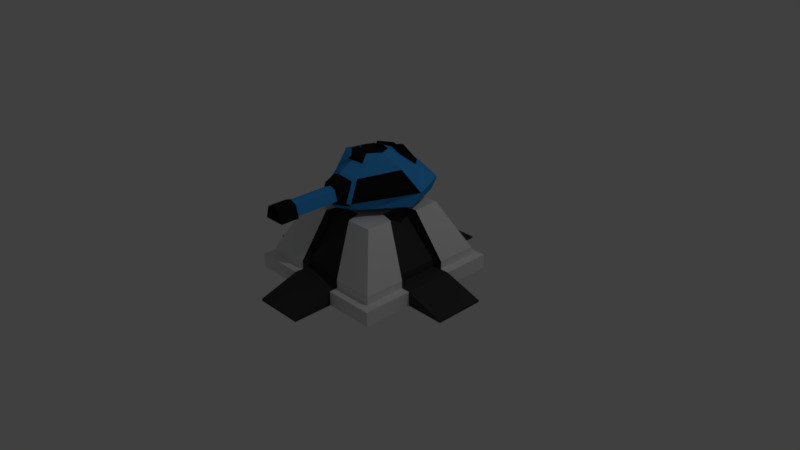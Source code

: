 # Source: TowerBase.blend  (saved by Blender 2.77.0; exported with 4.5.12 LTS)
import bpy
from mathutils import Matrix  # noqa: F401  (used for matrix-valued properties, if any)

bpy.ops.wm.read_factory_settings(use_empty=True)
scene = bpy.context.scene
scene.name = 'Scene'

# ---- collections
col_collection_1 = bpy.data.collections.new('Collection 1'); scene.collection.children.link(col_collection_1)

# ---- materials (node trees are filled in below, after node groups)
mat_turretcolor = bpy.data.materials.new('TurretColor')
mat_turretcolor.alpha_threshold = 0.0
mat_turretcolor.diffuse_color = (0.04352, 0.3271, 0.8, 1.0)
mat_turretcolor.roughness = 0.5
mat_turretcolor.line_color = (0.0, 0.0, 0.0, 1.0)
mat_turretblack = bpy.data.materials.new('TurretBlack')
mat_turretblack.alpha_threshold = 0.0
mat_turretblack.diffuse_color = (0.01229, 0.01229, 0.01229, 1.0)
mat_turretblack.roughness = 0.5
mat_buildwhite = bpy.data.materials.new('BuildWhite')
mat_buildwhite.alpha_threshold = 0.0
mat_buildwhite.roughness = 0.5
mat_buildwhite.line_color = (0.0, 0.0, 0.0, 1.0)
mat_buildblack = bpy.data.materials.new('BuildBlack')
mat_buildblack.alpha_threshold = 0.0
mat_buildblack.diffuse_color = (0.04696, 0.04696, 0.04696, 1.0)
mat_buildblack.roughness = 0.5
mat_buildblack.line_color = (0.0, 0.0, 0.0, 1.0)

# ---- material node trees
mat_turretblack.use_nodes = True; mat_turretblack.node_tree.nodes.clear()
_N = mat_turretblack.node_tree.nodes; _L = mat_turretblack.node_tree.links
n0 = _N.new('ShaderNodeOutputMaterial'); n0.name = 'Material Output'; n0.location = (300, 300)
n1 = _N.new('ShaderNodeBsdfDiffuse'); n1.name = 'Diffuse BSDF'; n1.location = (10, 300)
n1.inputs[0].default_value = (0.01222, 0.01222, 0.01222, 1.0)
_L.new(n1.outputs[0], n0.inputs[0])
n0.is_active_output = True

# ---- world
world_world = bpy.data.worlds.new('World'); scene.world = world_world
world_world.color = (0.05088, 0.05088, 0.05088)
world_world.use_sun_shadow = False
world_world.sun_shadow_jitter_overblur = 0.0
world_world.cycles.sampling_method = 'MANUAL'

# ---- cameras
cam_camera = bpy.data.cameras.new('Camera')
cam_camera.clip_end = 100.0
cam_camera.lens = 35.0
cam_camera.sensor_width = 32.0
cam_camera.sensor_height = 18.0
cam_camera.ortho_scale = 7.314
cam_camera.dof.focus_distance = 0.0

# ---- lights
light_lamp = bpy.data.lights.new('Lamp', 'POINT')
light_lamp.transmission_factor = 0.0
light_lamp.cutoff_distance = 30.0
light_lamp.energy = 100.0
light_lamp.shadow_buffer_clip_start = 1.001
light_lamp.shadow_soft_size = 0.1
light_lamp.shadow_maximum_resolution = 0.006
light_lamp.use_absolute_resolution = True

# ---- meshes
me_cube_002 = bpy.data.meshes.new('Cube.002')
me_cube_002.from_pydata([(-0.2049, -0.5041, 0.1567), (-0.1625, -0.4528, 0.4557), (-0.4143, 0.6116, 0.1345), (-0.3459, 0.4168, 0.4761), (0.2049, -0.5041, 0.1567), (0.1625, -0.4528, 0.4557), (0.4143, 0.6116, 0.1345), (0.3459, 0.4168, 0.4761), (-0.2241, -0.5985, 0.2307), (-0.4445, 0.6618, 0.2614), (0.4445, 0.6618, 0.2614), (0.2241, -0.5985, 0.2307), (-0.5096, 0.03214, 0.5641), (-0.2241, 0.06578, 0.05109), (0.5096, 0.03214, 0.5641), (0.2241, 0.06578, 0.05109), (0.7052, 0.1638, 0.2824), (-0.7052, 0.1638, 0.2824), (-6.678e-10, 0.5183, 0.5513), (-6.678e-10, 0.6571, 0.1347), (2.17e-10, -0.5082, 0.5165), (-1.593e-09, -0.6251, 0.1575), (-6.678e-10, 0.7618, 0.3306), (-0.3268, 0.02759, 0.6366), (-0.2218, 0.2742, 0.6081), (-1.368e-09, 0.3394, 0.6324), (0.2218, 0.2742, 0.6081), (0.3268, 0.02759, 0.6366), (0.1277, -0.2496, 0.6096), (-1.368e-09, -0.2936, 0.6339), (-0.1277, -0.2496, 0.6096), (-0.1702, 0.02356, 0.6613), (-0.1908, 0.02405, 0.6943), (-0.1295, 0.168, 0.6943), (-1.112e-09, 0.2061, 0.6943), (0.1295, 0.168, 0.6943), (0.1908, 0.02405, 0.6943), (0.07453, -0.1378, 0.6943), (-1.112e-09, -0.1634, 0.6943), (-0.07453, -0.1378, 0.6943), (-6.678e-10, 0.523, 0.6184), (-0.1155, 0.152, 0.6613), (-1.069e-09, 0.1859, 0.6613), (0.1155, 0.152, 0.6613), (0.1702, 0.02356, 0.6613), (0.06648, -0.1208, 0.6613), (-1.069e-09, -0.1437, 0.6613), (-0.06648, -0.1208, 0.6613), (-1.069e-09, 0.02356, 0.6613), (0.2999, 0.4334, 0.5508), (-0.2999, 0.4334, 0.5508), (0.2103, 0.331, 0.6499), (-1.368e-09, 0.3678, 0.6855), (-0.2103, 0.331, 0.6499), (-0.2486, -0.5208, 0.2215), (-0.1777, -0.359, 0.4529), (0.4657, 0.04188, 0.5301), (0.1777, -0.359, 0.4529), (0.2486, -0.5208, 0.2215), (-0.6472, 0.1641, 0.2688), (-0.4657, 0.04188, 0.5301), (0.6472, 0.1641, 0.2688), (-6.678e-10, 0.5467, 0.6044), (0.3459, 0.4451, 0.5293), (-0.3459, 0.4451, 0.5293), (0.2218, 0.3026, 0.6612), (-1.368e-09, 0.3915, 0.671), (-0.2218, 0.3026, 0.6612), (-6.678e-10, 0.5107, 0.5949), (-1.368e-09, 0.3792, 0.6475), (0.2999, 0.4211, 0.5273), (-0.2999, 0.4211, 0.5273), (0.2103, 0.3186, 0.6264), (-0.2103, 0.3186, 0.6264), (-0.4787, 0.6677, 0.2824), (-0.1654, 0.2553, 0.05109), (0.4787, 0.6677, 0.2824), (0.1654, 0.2553, 0.05109), (6.799e-09, 0.3228, 0.05109), (-6.678e-10, 0.7741, 0.3575), (-6.678e-10, 0.7298, 0.3464), (-6.678e-10, 0.6251, 0.1505), (-0.4445, 0.6298, 0.2772), (-0.4143, 0.5795, 0.1502), (0.4445, 0.6298, 0.2772), (0.4143, 0.5795, 0.1502), (-9.46e-10, -0.3002, 0.6923), (-0.05071, -0.2675, 0.6742), (0.05071, -0.2675, 0.6742), (0.0296, -0.1844, 0.7372), (-4.004e-10, -0.1794, 0.7372), (-0.0296, -0.1844, 0.7372), (-6.832e-10, -0.3002, 0.7933), (-2.131e-10, -0.1794, 0.7933), (-0.2755, -0.5744, 0.2314), (-0.1991, -0.4001, 0.4808), (0.2755, -0.5744, 0.2314), (0.1654, -0.1251, 0.05109), (-6.678e-10, -0.4686, 0.556), (6.799e-09, -0.1925, 0.05109), (-0.1654, -0.1251, 0.05109), (0.1991, -0.4001, 0.4808), (0.1889, -0.606, 0.238), (-0.1669, -0.635, 0.2379), (1.376e-09, -0.635, 0.4573), (-1.49e-10, -0.6132, 0.1764), (-0.08058, -0.6476, 0.377), (0.1184, -0.6476, 0.2441), (-0.1184, -0.6476, 0.2441), (0.08058, -0.6476, 0.377), (-0.1889, -0.606, 0.238), (-0.1369, -0.5664, 0.4277), (0.1669, -0.635, 0.2379), (0.1727, -0.5804, 0.1758), (1.376e-09, -0.5815, 0.479), (1.636e-09, -0.635, 0.1978), (-0.1727, -0.5804, 0.1758), (0.1369, -0.5664, 0.4277), (-0.08058, -1.235, 0.377), (-0.1193, -0.635, 0.4122), (1.376e-09, -1.235, 0.4074), (0.1553, -0.635, 0.1974), (1.376e-09, -0.6476, 0.4074), (2.858e-09, -0.6476, 0.2445), (-0.1553, -0.635, 0.1974), (0.1193, -0.635, 0.4122), (-0.6436, 0.08857, 0.1087), (-0.2515, -0.4423, 0.1087), (-6.678e-10, 0.6446, 0.1087), (-0.4369, 0.5961, 0.1087), (0.6436, 0.08857, 0.1087), (0.4369, 0.5961, 0.1087), (-6.678e-10, -0.592, 0.1087), (0.2515, -0.4423, 0.1087), (6.799e-09, 0.06578, -0.2139), (0.2241, 0.06578, -0.2139), (-0.2241, 0.06578, -0.2139), (6.799e-09, -0.1925, -0.2139), (6.799e-09, 0.3228, -0.2139), (-0.1654, -0.1251, -0.2139), (-0.1654, 0.2553, -0.2139), (0.1654, 0.2553, -0.2139), (0.1654, -0.1251, -0.2139), (-0.1332, -0.635, 0.2381), (-0.09236, -0.635, 0.3877), (0.1332, -0.635, 0.2381), (0.1308, -0.635, 0.23), (1.376e-09, -0.635, 0.4226), (2.858e-09, -0.635, 0.2303), (-0.1308, -0.635, 0.23), (0.09236, -0.635, 0.3877), (2.858e-09, -1.235, 0.2445), (0.1184, -1.235, 0.2441), (0.08058, -1.235, 0.377), (-0.1184, -1.235, 0.2441), (-0.142, -1.235, 0.2299), (2.897e-09, -1.235, 0.2303), (0.09661, -1.235, 0.3892), (1.122e-09, -1.235, 0.4257), (0.142, -1.235, 0.2299), (-0.09661, -1.235, 0.3892), (-0.1143, -1.478, 0.2505), (8.509e-10, -1.478, 0.2509), (0.07929, -1.478, 0.3734), (1.174e-09, -1.478, 0.4034), (0.1143, -1.478, 0.2505), (-0.07929, -1.478, 0.3734), (-0.142, -1.478, 0.2299), (2.897e-09, -1.478, 0.2303), (0.09661, -1.478, 0.3892), (1.122e-09, -1.478, 0.4257), (0.142, -1.478, 0.2299), (-0.09661, -1.478, 0.3892), (-0.1143, -1.265, 0.2505), (8.509e-10, -1.265, 0.2509), (0.07929, -1.265, 0.3734), (1.174e-09, -1.265, 0.4034), (0.1143, -1.265, 0.2505), (-0.07929, -1.265, 0.3734)], [], [(17, 74, 129, 126), (6, 19, 81, 85), (16, 96, 133, 130), (0, 21, 105, 116), (13, 75, 140, 136), (101, 14, 27, 28), (1, 8, 110, 111), (101, 96, 58, 57), (18, 7, 76, 79), (12, 3, 74, 17), (12, 17, 59, 60), (7, 14, 16, 76), (12, 95, 30, 23), (78, 77, 141, 138), (76, 16, 130, 131), (94, 17, 126, 127), (75, 78, 138, 140), (14, 7, 26, 27), (3, 18, 79, 74), (20, 1, 111, 114), (24, 25, 52, 67), (97, 99, 137, 142), (8, 0, 116, 110), (10, 6, 85, 84), (27, 26, 35, 36), (25, 24, 33, 34), (24, 23, 32, 33), (28, 27, 36, 37), (98, 101, 28, 29), (3, 12, 23, 24), (7, 18, 62, 63), (95, 98, 29, 30), (33, 32, 31, 41), (37, 36, 44, 45), (32, 39, 47, 31), (38, 37, 45, 46), (39, 30, 87, 91), (26, 25, 34, 35), (37, 38, 90, 89), (23, 30, 39, 32), (48, 42, 41, 31), (46, 48, 31, 47), (45, 44, 48, 46), (44, 43, 42, 48), (34, 33, 41, 42), (36, 35, 43, 44), (39, 38, 46, 47), (35, 34, 42, 43), (51, 49, 70, 72), (53, 66, 69, 73), (25, 26, 65, 52), (18, 3, 64, 62), (3, 24, 67, 64), (26, 7, 63, 65), (56, 57, 58, 61), (55, 60, 59, 54), (96, 16, 61, 58), (94, 95, 55, 54), (95, 12, 60, 55), (14, 101, 57, 56), (16, 14, 56, 61), (17, 94, 54, 59), (40, 49, 63, 62), (50, 40, 62, 64), (49, 51, 65, 63), (51, 66, 52, 65), (66, 53, 67, 52), (53, 50, 64, 67), (70, 68, 69, 72), (68, 71, 73, 69), (49, 40, 68, 70), (50, 53, 73, 71), (66, 51, 72, 69), (40, 50, 71, 68), (9, 2, 129, 74), (6, 10, 76, 131), (2, 19, 128, 129), (22, 9, 74, 79), (19, 6, 131, 128), (10, 22, 79, 76), (80, 84, 85, 81), (82, 80, 81, 83), (19, 2, 83, 81), (2, 9, 82, 83), (22, 10, 84, 80), (9, 22, 80, 82), (89, 90, 93), (91, 87, 92, 93), (30, 29, 86, 87), (28, 37, 89, 88), (29, 28, 88, 86), (38, 39, 91, 90), (88, 89, 93, 92), (87, 86, 92), (90, 91, 93), (86, 88, 92), (8, 1, 95, 94), (11, 4, 133, 96), (1, 20, 98, 95), (4, 21, 132, 133), (0, 8, 94, 127), (5, 11, 96, 101), (20, 5, 101, 98), (21, 0, 127, 132), (11, 5, 117, 102), (21, 4, 113, 105), (4, 11, 102, 113), (5, 20, 114, 117), (103, 119, 111, 110), (112, 121, 113, 102), (119, 104, 114, 111), (121, 115, 105, 113), (124, 103, 110, 116), (125, 112, 102, 117), (104, 125, 117, 114), (115, 124, 116, 105), (143, 144, 119, 103), (145, 146, 121, 112), (144, 147, 104, 119), (146, 148, 115, 121), (149, 143, 103, 124), (150, 145, 112, 125), (147, 150, 125, 104), (148, 149, 124, 115), (123, 107, 152, 151), (13, 100, 127, 126), (78, 75, 129, 128), (15, 77, 131, 130), (99, 97, 133, 132), (75, 13, 126, 129), (97, 15, 130, 133), (77, 78, 128, 131), (100, 99, 132, 127), (134, 138, 141, 135), (137, 134, 135, 142), (139, 136, 134, 137), (136, 140, 138, 134), (77, 15, 135, 141), (100, 13, 136, 139), (99, 100, 139, 137), (15, 97, 142, 135), (108, 106, 144, 143), (107, 146, 145), (106, 122, 147, 144), (107, 123, 148, 146), (108, 143, 149), (109, 107, 145, 150), (122, 109, 150, 147), (123, 108, 149, 148), (153, 120, 158, 157), (107, 109, 153, 152), (109, 122, 120, 153), (122, 106, 118, 120), (108, 123, 151, 154), (106, 108, 154, 118), (159, 157, 169, 171), (120, 118, 160, 158), (118, 154, 155, 160), (154, 151, 156, 155), (152, 153, 157, 159), (151, 152, 159, 156), (166, 161, 173, 178), (156, 159, 171, 168), (155, 156, 168, 167), (160, 155, 167, 172), (158, 160, 172, 170), (157, 158, 170, 169), (162, 161, 167, 168), (164, 163, 169, 170), (165, 162, 168, 171), (166, 164, 170, 172), (163, 165, 171, 169), (161, 166, 172, 167), (173, 174, 177, 175, 176, 178), (164, 166, 178, 176), (163, 164, 176, 175), (165, 163, 175, 177), (162, 165, 177, 174), (161, 162, 174, 173)])
me_cube_002.polygons.foreach_set('material_index', [0, 1, 0, 1, 1, 0, 1, 1, 0, 0, 1, 0, 0, 1, 0, 0, 1, 0, 0, 1, 1, 1, 1, 1, 0, 0, 0, 0, 0, 0, 1, 0, 1, 1, 1, 1, 1, 0, 1, 0, 1, 1, 1, 1, 1, 1, 1, 1, 1, 1, 1, 1, 1, 1, 1, 1, 1, 1, 1, 1, 1, 1, 1, 1, 1, 1, 1, 1, 1, 1, 1, 1, 1, 1, 1, 1, 1, 1, 1, 1, 1, 1, 1, 1, 1, 1, 1, 1, 1, 1, 1, 1, 1, 1, 1, 1, 0, 0, 0, 0, 0, 0, 0, 0, 1, 1, 1, 1, 1, 1, 1, 1, 1, 1, 1, 1, 1, 1, 1, 1, 1, 1, 1, 1, 0, 1, 1, 1, 1, 1, 1, 1, 1, 1, 1, 1, 1, 1, 1, 1, 1, 1, 1, 1, 1, 1, 1, 1, 1, 1, 0, 0, 0, 0, 0, 1, 1, 1, 1, 1, 1, 1, 1, 1, 1, 1, 1, 1, 1, 1, 1, 1, 1, 1, 1, 1, 1, 1, 1])
me_cube_002.materials.append(mat_turretcolor)
me_cube_002.materials.append(mat_turretblack)
me_cube_002.use_remesh_preserve_volume = False
me_cube_002.use_remesh_preserve_attributes = False
me_cube_002.use_mirror_vertex_groups = False
me_cube_002.update()
me_cube_001 = bpy.data.meshes.new('Cube.001')
me_cube_001.from_pydata([(0.7692, 0.7692, -0.001069), (0.7692, -0.7692, -0.001069), (-0.7692, -0.7692, -0.001069), (-0.7692, 0.7692, -0.001069), (0.8837, 0.3333, -0.001069), (0.8837, -0.3333, -0.001069), (-0.8837, -0.3333, -0.001069), (-0.8837, 0.3333, -0.001069), (0.3333, 0.8837, -0.001069), (-0.3333, 0.8837, -0.001069), (0.3333, -0.8837, -0.001069), (-0.3333, -0.8837, -0.001069), (-0.3333, 0.3333, -0.001069), (0.3333, 0.3333, -0.001069), (-0.3333, -0.3333, -0.001069), (0.3333, -0.3333, -0.001069), (0.7692, -0.3333, -0.001069), (0.8837, -0.8837, -0.001069), (-0.3333, 0.7692, -0.001069), (-0.8837, 0.8837, -0.001069), (-0.3333, -0.7692, -0.001069), (-0.8837, -0.8837, -0.001069), (-0.7692, 0.3333, -0.001069), (0.8837, 0.8837, -0.001069), (0.7692, 0.3333, -0.001069), (-0.7692, -0.3333, -0.001069), (0.3333, 0.7692, -0.001069), (0.3333, -0.7692, -0.001069), (0.7692, 0.3333, 0.1086), (0.7692, -0.3333, 0.1086), (-0.7692, 0.3333, 0.1086), (-0.7692, -0.3333, 0.1086), (0.3333, 0.7692, 0.1086), (-0.3333, 0.7692, 0.1086), (0.3333, -0.7692, 0.1086), (-0.3333, -0.7692, 0.1086), (0.8837, -0.3333, 0.1086), (0.8837, -0.8837, 0.1086), (-0.3333, 0.8837, 0.1086), (-0.8837, 0.8837, 0.1086), (-0.3333, -0.8837, 0.1086), (-0.8837, -0.8837, 0.1086), (-0.8837, 0.3333, 0.1086), (0.8837, 0.8837, 0.1086), (0.8837, 0.3333, 0.1086), (-0.8837, -0.3333, 0.1086), (0.3333, 0.8837, 0.1086), (0.3333, -0.8837, 0.1086), (-0.1572, 0.1572, 0.7476), (0.1572, 0.1572, 0.7476), (-0.3628, 0.1572, 0.7476), (0.1572, -0.1572, 0.7476), (0.3628, -0.1572, 0.7476), (0.3628, 0.1572, 0.7476), (-0.3628, -0.1572, 0.7476), (-0.1572, -0.1572, 0.7476), (0.1572, 0.3628, 0.7476), (-0.1572, 0.3628, 0.7476), (0.1572, -0.3628, 0.7476), (-0.1572, -0.3628, 0.7476), (0.561, -0.2116, 0.7476), (0.561, -0.561, 0.7476), (-0.2116, 0.561, 0.7476), (-0.561, 0.561, 0.7476), (-0.2116, -0.561, 0.7476), (-0.561, -0.561, 0.7476), (-0.561, 0.2116, 0.7476), (0.561, 0.561, 0.7476), (0.561, 0.2116, 0.7476), (-0.561, -0.2116, 0.7476), (0.2116, 0.561, 0.7476), (0.2116, -0.561, 0.7476), (0.4883, -0.4883, 0.7476), (-0.4883, 0.4882, 0.7476), (-0.4883, -0.4883, 0.7476), (0.4883, 0.4882, 0.7476)], [], [(14, 20, 2, 25), (18, 12, 22, 3), (12, 14, 25, 22), (24, 16, 15, 13), (13, 15, 14, 12), (0, 24, 13, 26), (26, 13, 12, 18), (16, 1, 27, 15), (15, 27, 20, 14), (16, 5, 17, 1), (3, 19, 9, 18), (20, 11, 21, 2), (22, 7, 19, 3), (0, 23, 4, 24), (38, 39, 63, 62), (2, 21, 6, 25), (33, 38, 62, 57), (26, 8, 23, 0), (46, 32, 56, 70), (1, 17, 10, 27), (30, 31, 54, 50), (37, 36, 60, 61), (47, 37, 61, 71), (31, 45, 69, 54), (43, 46, 70, 67), (28, 44, 68, 53), (29, 28, 53, 52), (36, 29, 52, 60), (45, 41, 65, 69), (35, 34, 58, 59), (44, 43, 67, 68), (42, 30, 50, 66), (39, 42, 66, 63), (32, 33, 57, 56), (5, 16, 29, 36), (21, 11, 40, 41), (16, 24, 28, 29), (24, 4, 44, 28), (10, 17, 37, 47), (19, 7, 42, 39), (25, 6, 45, 31), (4, 23, 43, 44), (22, 25, 31, 30), (8, 26, 32, 46), (18, 9, 38, 33), (27, 10, 47, 34), (11, 20, 35, 40), (6, 21, 41, 45), (26, 18, 33, 32), (17, 5, 36, 37), (7, 22, 30, 42), (23, 8, 46, 43), (20, 27, 34, 35), (9, 19, 39, 38), (53, 49, 51, 52), (48, 50, 54, 55), (57, 73, 50, 48), (55, 54, 74, 59), (49, 48, 55, 51), (75, 56, 49, 53), (56, 57, 48, 49), (52, 51, 58, 72), (51, 55, 59, 58), (52, 72, 61, 60), (73, 57, 62, 63), (59, 74, 65, 64), (50, 73, 63, 66), (75, 53, 68, 67), (74, 54, 69, 65), (56, 75, 67, 70), (72, 58, 71, 61), (34, 47, 71, 58), (40, 35, 59, 64), (41, 40, 64, 65)])
me_cube_001.polygons.foreach_set('material_index', [1, 1, 1, 1, 0, 1, 1, 1, 1, 1, 1, 1, 1, 1, 0, 1, 1, 1, 1, 1, 1, 0, 0, 1, 0, 1, 1, 1, 0, 1, 0, 1, 0, 1, 1, 0, 1, 1, 0, 0, 1, 0, 1, 1, 1, 1, 1, 0, 1, 0, 1, 0, 1, 0, 0, 0, 0, 0, 0, 0, 0, 0, 0, 0, 0, 0, 0, 0, 0, 0, 0, 1, 1, 0])
me_cube_001.materials.append(mat_buildwhite)
me_cube_001.materials.append(mat_buildblack)
me_cube_001.use_remesh_preserve_volume = False
me_cube_001.use_remesh_preserve_attributes = False
me_cube_001.use_mirror_vertex_groups = False
me_cube_001.update()
me_cube = bpy.data.meshes.new('Cube')
me_cube.from_pydata([(1.0, 1.0, -0.1927), (1.0, -1.0, -0.1927), (-1.0, -1.0, -0.1927), (-1.0, 1.0, -0.1927), (0.7692, 0.7692, -0.001069), (0.7692, -0.7692, -0.001069), (-0.7692, -0.7692, -0.001069), (-0.7692, 0.7692, -0.001069), (1.0, 0.3333, -0.1927), (1.0, -0.3333, -0.1927), (-1.0, -0.3333, -0.1927), (-1.0, 0.3333, -0.1927), (0.8837, 0.3333, -0.001069), (0.8837, -0.3333, -0.001069), (-0.8837, -0.3333, -0.001069), (-0.8837, 0.3333, -0.001069), (0.3333, 1.0, -0.1927), (-0.3333, 1.0, -0.1927), (0.3333, -1.0, -0.1927), (-0.3333, -1.0, -0.1927), (0.3333, 0.8837, -0.001069), (-0.3333, 0.8837, -0.001069), (0.3333, -0.8837, -0.001069), (-0.3333, -0.8837, -0.001069), (-0.3333, 0.3333, -0.001069), (0.3333, 0.3333, -0.001069), (-0.3333, -0.3333, -0.001069), (0.3333, -0.3333, -0.001069), (0.3333, 0.3333, -0.1927), (-0.3333, 0.3333, -0.1927), (0.3333, -0.3333, -0.1927), (-0.3333, -0.3333, -0.1927), (1.522, 0.3299, -0.1953), (1.522, -0.3368, -0.1953), (-1.522, -0.3368, -0.1953), (-1.522, 0.3299, -0.1953), (1.522, 0.3299, -0.1682), (1.522, -0.3368, -0.1682), (-1.522, -0.3368, -0.1682), (-1.522, 0.3299, -0.1682), (0.3333, 1.519, -0.1953), (-0.3333, 1.519, -0.1953), (0.3333, -1.526, -0.1953), (-0.3333, -1.526, -0.1953), (0.3333, 1.519, -0.1682), (-0.3333, 1.519, -0.1682), (0.3333, -1.526, -0.1682), (-0.3333, -1.526, -0.1682), (1.0, -0.3333, -0.001069), (1.0, -1.0, -0.001069), (-0.3333, 1.0, -0.001069), (-1.0, 1.0, -0.001069), (-0.3333, -1.0, -0.001069), (-1.0, -1.0, -0.001069), (-1.0, 0.3333, -0.001069), (1.0, 1.0, -0.001069), (1.0, 0.3333, -0.001069), (-1.0, -0.3333, -0.001069), (0.3333, 1.0, -0.001069), (0.3333, -1.0, -0.001069), (0.7692, -0.3333, -0.001069), (0.8837, -0.8837, -0.001069), (-0.3333, 0.7692, -0.001069), (-0.8837, 0.8837, -0.001069), (-0.3333, -0.7692, -0.001069), (-0.8837, -0.8837, -0.001069), (-0.7692, 0.3333, -0.001069), (0.8837, 0.8837, -0.001069), (0.7692, 0.3333, -0.001069), (-0.7692, -0.3333, -0.001069), (0.3333, 0.7692, -0.001069), (0.3333, -0.7692, -0.001069)], [], [(31, 19, 2, 10), (26, 69, 6, 64), (9, 48, 49, 1), (19, 52, 53, 2), (11, 54, 51, 3), (50, 17, 3, 51), (2, 53, 57, 10), (54, 11, 35, 39), (0, 55, 56, 8), (9, 8, 32, 33), (62, 7, 66, 24), (24, 66, 69, 26), (17, 29, 11, 3), (29, 31, 10, 11), (8, 9, 30, 28), (28, 30, 31, 29), (0, 8, 28, 16), (16, 28, 29, 17), (68, 25, 27, 60), (25, 24, 26, 27), (4, 70, 25, 68), (70, 62, 24, 25), (55, 0, 16, 58), (59, 52, 47, 46), (1, 49, 59, 18), (10, 57, 38, 34), (60, 27, 71, 5), (27, 26, 64, 71), (9, 1, 18, 30), (30, 18, 19, 31), (34, 38, 39, 35), (32, 36, 37, 33), (44, 40, 41, 45), (42, 46, 47, 43), (16, 17, 41, 40), (8, 56, 36, 32), (11, 10, 34, 35), (58, 16, 40, 44), (48, 9, 33, 37), (17, 50, 45, 41), (19, 18, 42, 43), (18, 59, 46, 42), (56, 48, 37, 36), (52, 19, 43, 47), (50, 58, 44, 45), (57, 54, 39, 38), (13, 61, 49, 48), (63, 21, 50, 51), (23, 65, 53, 52), (15, 63, 51, 54), (67, 12, 56, 55), (12, 13, 48, 56), (65, 14, 57, 53), (14, 15, 54, 57), (20, 67, 55, 58), (21, 20, 58, 50), (61, 22, 59, 49), (22, 23, 52, 59), (60, 5, 61, 13), (7, 62, 21, 63), (64, 6, 65, 23), (66, 7, 63, 15), (4, 68, 12, 67), (68, 60, 13, 12), (6, 69, 14, 65), (69, 66, 15, 14), (70, 4, 67, 20), (62, 70, 20, 21), (5, 71, 22, 61), (71, 64, 23, 22)])
me_cube.polygons.foreach_set('material_index', [0, 0, 0, 0, 0, 0, 0, 1, 0, 1, 0, 0, 0, 1, 1, 1, 0, 1, 0, 0, 0, 0, 0, 1, 0, 1, 0, 0, 0, 1, 1, 1, 1, 1, 1, 1, 1, 1, 1, 1, 1, 1, 1, 1, 1, 1, 0, 0, 0, 0, 0, 1, 0, 1, 0, 1, 0, 1, 1, 1, 1, 1, 1, 1, 1, 1, 1, 1, 1, 1])
me_cube.materials.append(mat_buildwhite)
me_cube.materials.append(mat_buildblack)
me_cube.use_remesh_preserve_volume = False
me_cube.use_remesh_preserve_attributes = False
me_cube.use_mirror_vertex_groups = False
me_cube.update()

# ---- objects
ob_gun1 = bpy.data.objects.new('Gun1', me_cube_002)
ob_pillar = bpy.data.objects.new('Pillar', me_cube_001)
ob_base = bpy.data.objects.new('Base', me_cube)
ob_lamp = bpy.data.objects.new('Lamp', light_lamp)
ob_camera = bpy.data.objects.new('Camera', cam_camera)

# ---- transforms, parenting, visibility, modifiers, constraints
ob_gun1.location = (0.0, 0.0, 0.7524)
ob_gun1.lineart.crease_threshold = 0.0
ob_pillar.location = (0.0, 0.0, 0.0)
ob_pillar.lock_rotations_4d = False
ob_pillar.empty_display_type = 'ARROWS'
ob_pillar.lineart.crease_threshold = 0.0
ob_base.location = (0.0, 0.0, 0.0)
ob_base.lock_rotations_4d = False
ob_base.empty_display_type = 'ARROWS'
ob_base.lineart.crease_threshold = 0.0
ob_lamp.location = (4.076, 1.005, 5.904)
ob_lamp.rotation_euler = (0.6503, 0.05522, 1.866)
ob_lamp.lock_rotations_4d = False
ob_lamp.empty_display_type = 'ARROWS'
ob_lamp.color = (0.0, 0.0, 0.0, 0.0)
ob_lamp.lineart.crease_threshold = 0.0
ob_camera.location = (7.481, -6.508, 5.344)
ob_camera.rotation_euler = (1.109, 0.01082, 0.8149)
ob_camera.lock_rotations_4d = False
ob_camera.empty_display_type = 'ARROWS'
ob_camera.color = (0.0, 0.0, 0.0, 0.0)
ob_camera.display_type = 'WIRE'
ob_camera.lineart.crease_threshold = 0.0

# ---- collection membership
col_collection_1.objects.link(ob_gun1)
col_collection_1.objects.link(ob_pillar)
col_collection_1.objects.link(ob_base)
col_collection_1.objects.link(ob_lamp)
col_collection_1.objects.link(ob_camera)

# ---- scene / render settings (as saved in the file)
scene.camera = ob_camera
scene.frame_start = 1; scene.frame_end = 250; scene.frame_set(2)
scene.render.engine = 'CYCLES'
scene.render.resolution_percentage = 50
scene.render.dither_intensity = 0.0
scene.cycles.use_denoising = False
scene.cycles.samples = 128
scene.cycles.sampling_pattern = 'TABULATED_SOBOL'
scene.cycles.light_sampling_threshold = 0.0
scene.cycles.use_adaptive_sampling = False
scene.cycles.use_light_tree = False
scene.cycles.blur_glossy = 0.0
scene.cycles.sample_clamp_indirect = 0.0
scene.view_settings.view_transform = 'Standard'
bpy.context.view_layer.update()
